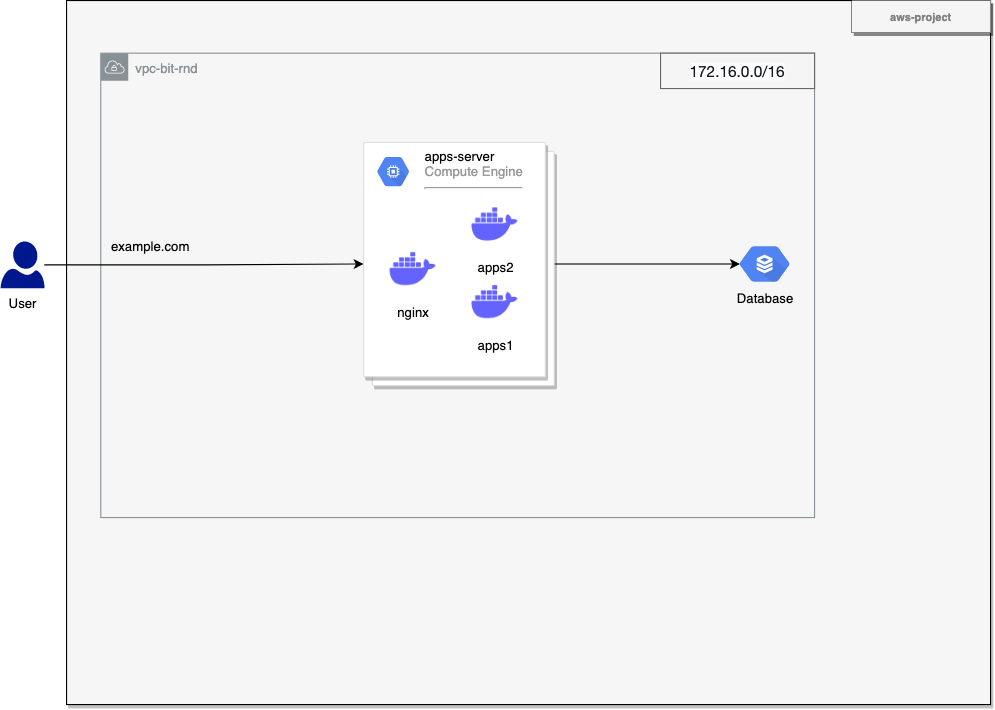

The diagram above was exported from draw.io. Its source (the exported page's mxGraphModel, read from the mxfile embedded in the PNG):
<mxGraphModel dx="1261" dy="861" grid="1" gridSize="10" guides="1" tooltips="1" connect="1" arrows="1" fold="1" page="1" pageScale="1" pageWidth="850" pageHeight="1100" math="0" shadow="0">
  <root>
    <mxCell id="0" />
    <mxCell id="1" parent="0" />
    <mxCell id="jzLVFyL6rsWM5KOAxRy7-58" value="" style="fillColor=#F6F6F6;strokeColor=default;shadow=1;gradientColor=none;fontSize=14;align=left;spacing=10;fontColor=#717171;9E9E9E;verticalAlign=top;spacingTop=-4;fontStyle=0;spacingLeft=40;html=1;" parent="1" vertex="1">
      <mxGeometry x="330" y="51" width="840" height="640" as="geometry" />
    </mxCell>
    <mxCell id="jzLVFyL6rsWM5KOAxRy7-60" value="vpc-bit-rnd" style="sketch=0;outlineConnect=0;gradientColor=none;html=1;whiteSpace=wrap;fontSize=12;fontStyle=0;shape=mxgraph.aws4.group;grIcon=mxgraph.aws4.group_vpc;strokeColor=#879196;fillColor=none;verticalAlign=top;align=left;spacingLeft=30;fontColor=#879196;dashed=0;" parent="jzLVFyL6rsWM5KOAxRy7-58" vertex="1">
      <mxGeometry x="31.11" y="47.83" width="648.89" height="422.17" as="geometry" />
    </mxCell>
    <mxCell id="jzLVFyL6rsWM5KOAxRy7-61" value="" style="shape=table;startSize=0;container=1;collapsible=0;childLayout=tableLayout;shadow=1;" parent="jzLVFyL6rsWM5KOAxRy7-58" vertex="1">
      <mxGeometry x="714" width="126" height="28.699551569506724" as="geometry" />
    </mxCell>
    <mxCell id="jzLVFyL6rsWM5KOAxRy7-62" value="" style="shape=tableRow;horizontal=0;startSize=0;swimlaneHead=0;swimlaneBody=0;top=0;left=0;bottom=0;right=0;collapsible=0;dropTarget=0;fillColor=none;points=[[0,0.5],[1,0.5]];portConstraint=eastwest;shadow=1;" parent="jzLVFyL6rsWM5KOAxRy7-61" vertex="1">
      <mxGeometry width="126" height="29" as="geometry" />
    </mxCell>
    <mxCell id="jzLVFyL6rsWM5KOAxRy7-63" value="&lt;font color=&quot;#808080&quot;&gt;&lt;span style=&quot;font-size: 10px;&quot;&gt;&lt;b&gt;aws-project&lt;/b&gt;&lt;/span&gt;&lt;/font&gt;" style="shape=partialRectangle;html=1;whiteSpace=wrap;connectable=0;overflow=hidden;fillColor=#f5f5f5;top=0;left=0;bottom=0;right=0;pointerEvents=1;shadow=1;fontColor=#333333;strokeColor=#666666;" parent="jzLVFyL6rsWM5KOAxRy7-62" vertex="1">
      <mxGeometry width="126" height="29" as="geometry">
        <mxRectangle width="126" height="29" as="alternateBounds" />
      </mxGeometry>
    </mxCell>
    <mxCell id="jzLVFyL6rsWM5KOAxRy7-184" value="&lt;font color=&quot;#000000&quot;&gt;Database&lt;br&gt;&lt;br&gt;&lt;/font&gt;" style="html=1;fillColor=#5184F3;strokeColor=none;verticalAlign=top;labelPosition=center;verticalLabelPosition=bottom;align=center;spacingTop=-6;fontSize=12;fontStyle=0;fontColor=#999999;shape=mxgraph.gcp2.hexIcon;prIcon=cloud_sql" parent="jzLVFyL6rsWM5KOAxRy7-58" vertex="1">
      <mxGeometry x="600" y="215.79957323688967" width="69.3" height="47.39240506329113" as="geometry" />
    </mxCell>
    <mxCell id="Bo7ILgiKU3q5nDRVXNqp-15" style="edgeStyle=orthogonalEdgeStyle;rounded=0;orthogonalLoop=1;jettySize=auto;html=1;exitX=1;exitY=0.5;exitDx=0;exitDy=0;entryX=0.175;entryY=0.5;entryDx=0;entryDy=0;entryPerimeter=0;" parent="jzLVFyL6rsWM5KOAxRy7-58" source="Bo7ILgiKU3q5nDRVXNqp-7" target="jzLVFyL6rsWM5KOAxRy7-184" edge="1">
      <mxGeometry relative="1" as="geometry" />
    </mxCell>
    <mxCell id="Bo7ILgiKU3q5nDRVXNqp-7" value="" style="shape=mxgraph.gcp2.doubleRect;strokeColor=#dddddd;fillColor=#ffffff;shadow=1;strokeWidth=1;fontSize=11;fontColor=#9E9E9E;align=center;html=1;" parent="jzLVFyL6rsWM5KOAxRy7-58" vertex="1">
      <mxGeometry x="270" y="129" width="173.25" height="221" as="geometry" />
    </mxCell>
    <mxCell id="Bo7ILgiKU3q5nDRVXNqp-8" value="&lt;font color=&quot;#000000&quot;&gt;apps-server&lt;/font&gt;&lt;br&gt;Compute Engine&lt;hr&gt;" style="dashed=0;connectable=0;html=1;fillColor=#5184F3;strokeColor=none;shape=mxgraph.gcp2.hexIcon;prIcon=compute_engine;part=1;labelPosition=right;verticalLabelPosition=middle;align=left;verticalAlign=top;spacingLeft=5;fontColor=#999999;fontSize=12;spacingTop=-8;" parent="Bo7ILgiKU3q5nDRVXNqp-7" vertex="1">
      <mxGeometry width="44" height="39" relative="1" as="geometry">
        <mxPoint x="5" y="7" as="offset" />
      </mxGeometry>
    </mxCell>
    <mxCell id="Bo7ILgiKU3q5nDRVXNqp-9" value="apps1" style="shape=image;html=1;verticalAlign=top;verticalLabelPosition=bottom;labelBackgroundColor=#ffffff;imageAspect=0;aspect=fixed;image=https://cdn1.iconfinder.com/data/icons/unicons-line-vol-3/24/docker-128.png" parent="Bo7ILgiKU3q5nDRVXNqp-7" vertex="1">
      <mxGeometry x="94.5" y="120.57746344612815" width="50" height="50" as="geometry" />
    </mxCell>
    <mxCell id="Bo7ILgiKU3q5nDRVXNqp-10" value="apps2" style="shape=image;html=1;verticalAlign=top;verticalLabelPosition=bottom;labelBackgroundColor=#ffffff;imageAspect=0;aspect=fixed;image=https://cdn1.iconfinder.com/data/icons/unicons-line-vol-3/24/docker-128.png" parent="Bo7ILgiKU3q5nDRVXNqp-7" vertex="1">
      <mxGeometry x="94.5" y="49.99746344612815" width="50" height="50" as="geometry" />
    </mxCell>
    <mxCell id="zN2traOgKmT7kI5YeA5q-6" value="nginx" style="shape=image;html=1;verticalAlign=top;verticalLabelPosition=bottom;labelBackgroundColor=#ffffff;imageAspect=0;aspect=fixed;image=https://cdn1.iconfinder.com/data/icons/unicons-line-vol-3/24/docker-128.png" vertex="1" parent="Bo7ILgiKU3q5nDRVXNqp-7">
      <mxGeometry x="20" y="90.57746344612814" width="50" height="50" as="geometry" />
    </mxCell>
    <mxCell id="Bo7ILgiKU3q5nDRVXNqp-18" value="example.com" style="text;html=1;align=center;verticalAlign=middle;resizable=0;points=[];autosize=1;strokeColor=none;fillColor=none;" parent="jzLVFyL6rsWM5KOAxRy7-58" vertex="1">
      <mxGeometry x="31.111499999999996" y="209" width="90" height="30" as="geometry" />
    </mxCell>
    <mxCell id="Bo7ILgiKU3q5nDRVXNqp-25" value="&lt;p style=&quot;margin: 0px; font-variant-numeric: normal; font-variant-east-asian: normal; font-stretch: normal; font-size: 13px; line-height: normal; font-family: &amp;quot;Helvetica Neue&amp;quot;; text-align: start;&quot; class=&quot;p1&quot;&gt;&lt;span style=&quot;color: rgb(22, 25, 31); font-family: &amp;quot;Amazon Ember&amp;quot;, &amp;quot;Helvetica Neue&amp;quot;, Roboto, Arial, sans-serif; font-size: 14px; background-color: rgb(255, 255, 255);&quot;&gt;172.16.0.0/16&lt;/span&gt;&lt;br&gt;&lt;/p&gt;" style="rounded=0;whiteSpace=wrap;html=1;fillColor=#f5f5f5;fontColor=#333333;strokeColor=#666666;" parent="jzLVFyL6rsWM5KOAxRy7-58" vertex="1">
      <mxGeometry x="540" y="47.83" width="140" height="32.17" as="geometry" />
    </mxCell>
    <mxCell id="Bo7ILgiKU3q5nDRVXNqp-17" style="edgeStyle=orthogonalEdgeStyle;rounded=0;orthogonalLoop=1;jettySize=auto;html=1;entryX=0;entryY=0.5;entryDx=0;entryDy=0;" parent="1" source="jzLVFyL6rsWM5KOAxRy7-167" target="Bo7ILgiKU3q5nDRVXNqp-7" edge="1">
      <mxGeometry relative="1" as="geometry">
        <mxPoint x="544.2764999999999" y="291.94100000000003" as="targetPoint" />
      </mxGeometry>
    </mxCell>
    <mxCell id="jzLVFyL6rsWM5KOAxRy7-167" value="User" style="sketch=0;aspect=fixed;pointerEvents=1;shadow=0;dashed=0;html=1;strokeColor=none;labelPosition=center;verticalLabelPosition=bottom;verticalAlign=top;align=center;fillColor=#00188D;shape=mxgraph.azure.user" parent="1" vertex="1">
      <mxGeometry x="270" y="270" width="40" height="42.55" as="geometry" />
    </mxCell>
  </root>
</mxGraphModel>